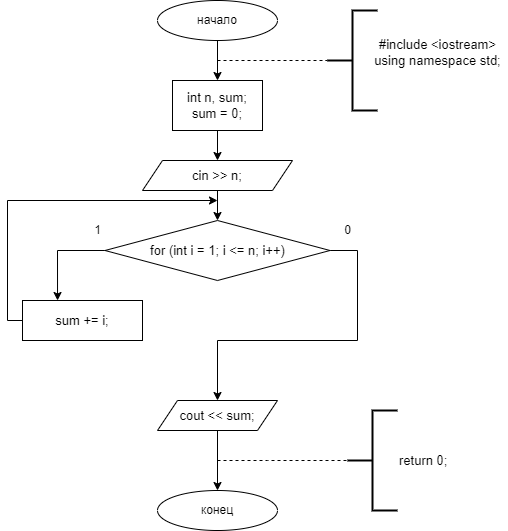

The diagram above was exported from draw.io. Its source (the exported page's mxGraphModel, read from the mxfile embedded in the PNG):
<mxGraphModel dx="1285" dy="610" grid="1" gridSize="10" guides="1" tooltips="1" connect="1" arrows="1" fold="1" page="1" pageScale="1" pageWidth="827" pageHeight="1169" background="#ffffff" math="0" shadow="0">
  <root>
    <mxCell id="WIyWlLk6GJQsqaUBKTNV-0" />
    <mxCell id="WIyWlLk6GJQsqaUBKTNV-1" parent="WIyWlLk6GJQsqaUBKTNV-0" />
    <mxCell id="_gLorB0Ls9unPxazozMU-3" style="edgeStyle=orthogonalEdgeStyle;orthogonalLoop=1;jettySize=auto;html=1;entryX=0.5;entryY=0;entryDx=0;entryDy=0;" edge="1" parent="WIyWlLk6GJQsqaUBKTNV-1" source="_gLorB0Ls9unPxazozMU-0" target="_gLorB0Ls9unPxazozMU-2">
      <mxGeometry relative="1" as="geometry" />
    </mxCell>
    <mxCell id="_gLorB0Ls9unPxazozMU-0" value="начало" style="ellipse;whiteSpace=wrap;html=1;" vertex="1" parent="WIyWlLk6GJQsqaUBKTNV-1">
      <mxGeometry x="150" y="40" width="120" height="40" as="geometry" />
    </mxCell>
    <mxCell id="_gLorB0Ls9unPxazozMU-5" style="edgeStyle=orthogonalEdgeStyle;orthogonalLoop=1;jettySize=auto;html=1;exitX=0.5;exitY=1;exitDx=0;exitDy=0;entryX=0.5;entryY=0;entryDx=0;entryDy=0;" edge="1" parent="WIyWlLk6GJQsqaUBKTNV-1" source="_gLorB0Ls9unPxazozMU-2" target="_gLorB0Ls9unPxazozMU-4">
      <mxGeometry relative="1" as="geometry" />
    </mxCell>
    <mxCell id="_gLorB0Ls9unPxazozMU-2" value="&lt;span style=&quot;font-family: , &amp;#34;blinkmacsystemfont&amp;#34; , &amp;#34;roboto&amp;#34; , &amp;#34;helvetica neue&amp;#34; , &amp;#34;geneva&amp;#34; , &amp;#34;noto sans armenian&amp;#34; , &amp;#34;noto sans bengali&amp;#34; , &amp;#34;noto sans cherokee&amp;#34; , &amp;#34;noto sans devanagari&amp;#34; , &amp;#34;noto sans ethiopic&amp;#34; , &amp;#34;noto sans georgian&amp;#34; , &amp;#34;noto sans hebrew&amp;#34; , &amp;#34;noto sans kannada&amp;#34; , &amp;#34;noto sans khmer&amp;#34; , &amp;#34;noto sans lao&amp;#34; , &amp;#34;noto sans osmanya&amp;#34; , &amp;#34;noto sans tamil&amp;#34; , &amp;#34;noto sans telugu&amp;#34; , &amp;#34;noto sans thai&amp;#34; , sans-serif , &amp;#34;arial&amp;#34; , &amp;#34;tahoma&amp;#34; , &amp;#34;verdana&amp;#34; ; font-size: 13px ; text-align: left ; background-color: rgb(255 , 255 , 255)&quot;&gt;int n, sum;&lt;/span&gt;&lt;br style=&quot;font-family: , &amp;#34;blinkmacsystemfont&amp;#34; , &amp;#34;roboto&amp;#34; , &amp;#34;helvetica neue&amp;#34; , &amp;#34;geneva&amp;#34; , &amp;#34;noto sans armenian&amp;#34; , &amp;#34;noto sans bengali&amp;#34; , &amp;#34;noto sans cherokee&amp;#34; , &amp;#34;noto sans devanagari&amp;#34; , &amp;#34;noto sans ethiopic&amp;#34; , &amp;#34;noto sans georgian&amp;#34; , &amp;#34;noto sans hebrew&amp;#34; , &amp;#34;noto sans kannada&amp;#34; , &amp;#34;noto sans khmer&amp;#34; , &amp;#34;noto sans lao&amp;#34; , &amp;#34;noto sans osmanya&amp;#34; , &amp;#34;noto sans tamil&amp;#34; , &amp;#34;noto sans telugu&amp;#34; , &amp;#34;noto sans thai&amp;#34; , sans-serif , &amp;#34;arial&amp;#34; , &amp;#34;tahoma&amp;#34; , &amp;#34;verdana&amp;#34; ; font-size: 13px ; text-align: left&quot;&gt;&lt;span style=&quot;font-family: , &amp;#34;blinkmacsystemfont&amp;#34; , &amp;#34;roboto&amp;#34; , &amp;#34;helvetica neue&amp;#34; , &amp;#34;geneva&amp;#34; , &amp;#34;noto sans armenian&amp;#34; , &amp;#34;noto sans bengali&amp;#34; , &amp;#34;noto sans cherokee&amp;#34; , &amp;#34;noto sans devanagari&amp;#34; , &amp;#34;noto sans ethiopic&amp;#34; , &amp;#34;noto sans georgian&amp;#34; , &amp;#34;noto sans hebrew&amp;#34; , &amp;#34;noto sans kannada&amp;#34; , &amp;#34;noto sans khmer&amp;#34; , &amp;#34;noto sans lao&amp;#34; , &amp;#34;noto sans osmanya&amp;#34; , &amp;#34;noto sans tamil&amp;#34; , &amp;#34;noto sans telugu&amp;#34; , &amp;#34;noto sans thai&amp;#34; , sans-serif , &amp;#34;arial&amp;#34; , &amp;#34;tahoma&amp;#34; , &amp;#34;verdana&amp;#34; ; font-size: 13px ; text-align: left ; background-color: rgb(255 , 255 , 255)&quot;&gt;sum = 0;&lt;/span&gt;" style="whiteSpace=wrap;html=1;" vertex="1" parent="WIyWlLk6GJQsqaUBKTNV-1">
      <mxGeometry x="165" y="120" width="90" height="50" as="geometry" />
    </mxCell>
    <mxCell id="_gLorB0Ls9unPxazozMU-7" value="" style="edgeStyle=orthogonalEdgeStyle;orthogonalLoop=1;jettySize=auto;html=1;rounded=0;" edge="1" parent="WIyWlLk6GJQsqaUBKTNV-1" source="_gLorB0Ls9unPxazozMU-4" target="_gLorB0Ls9unPxazozMU-6">
      <mxGeometry relative="1" as="geometry" />
    </mxCell>
    <mxCell id="_gLorB0Ls9unPxazozMU-4" value="&lt;span style=&quot;font-family: , &amp;#34;blinkmacsystemfont&amp;#34; , &amp;#34;roboto&amp;#34; , &amp;#34;helvetica neue&amp;#34; , &amp;#34;geneva&amp;#34; , &amp;#34;noto sans armenian&amp;#34; , &amp;#34;noto sans bengali&amp;#34; , &amp;#34;noto sans cherokee&amp;#34; , &amp;#34;noto sans devanagari&amp;#34; , &amp;#34;noto sans ethiopic&amp;#34; , &amp;#34;noto sans georgian&amp;#34; , &amp;#34;noto sans hebrew&amp;#34; , &amp;#34;noto sans kannada&amp;#34; , &amp;#34;noto sans khmer&amp;#34; , &amp;#34;noto sans lao&amp;#34; , &amp;#34;noto sans osmanya&amp;#34; , &amp;#34;noto sans tamil&amp;#34; , &amp;#34;noto sans telugu&amp;#34; , &amp;#34;noto sans thai&amp;#34; , sans-serif , &amp;#34;arial&amp;#34; , &amp;#34;tahoma&amp;#34; , &amp;#34;verdana&amp;#34; ; font-size: 13px ; text-align: left ; background-color: rgb(255 , 255 , 255)&quot;&gt;cin &amp;gt;&amp;gt; n;&lt;/span&gt;" style="shape=parallelogram;perimeter=parallelogramPerimeter;whiteSpace=wrap;html=1;fixedSize=1;" vertex="1" parent="WIyWlLk6GJQsqaUBKTNV-1">
      <mxGeometry x="135" y="200" width="150" height="30" as="geometry" />
    </mxCell>
    <mxCell id="8qZQJWO6KW0BA-Pl9NFD-9" style="edgeStyle=orthogonalEdgeStyle;rounded=0;orthogonalLoop=1;jettySize=auto;html=1;entryX=0.292;entryY=0;entryDx=0;entryDy=0;entryPerimeter=0;" edge="1" parent="WIyWlLk6GJQsqaUBKTNV-1" source="_gLorB0Ls9unPxazozMU-6" target="8qZQJWO6KW0BA-Pl9NFD-1">
      <mxGeometry relative="1" as="geometry">
        <mxPoint x="50" y="330" as="targetPoint" />
        <Array as="points">
          <mxPoint x="50" y="290" />
        </Array>
      </mxGeometry>
    </mxCell>
    <mxCell id="8qZQJWO6KW0BA-Pl9NFD-11" style="edgeStyle=orthogonalEdgeStyle;rounded=0;orthogonalLoop=1;jettySize=auto;html=1;" edge="1" parent="WIyWlLk6GJQsqaUBKTNV-1" source="_gLorB0Ls9unPxazozMU-6" target="8qZQJWO6KW0BA-Pl9NFD-10">
      <mxGeometry relative="1" as="geometry">
        <Array as="points">
          <mxPoint x="350" y="290" />
          <mxPoint x="350" y="380" />
          <mxPoint x="210" y="380" />
        </Array>
      </mxGeometry>
    </mxCell>
    <mxCell id="_gLorB0Ls9unPxazozMU-6" value="&lt;span style=&quot;font-family: , &amp;#34;blinkmacsystemfont&amp;#34; , &amp;#34;roboto&amp;#34; , &amp;#34;helvetica neue&amp;#34; , &amp;#34;geneva&amp;#34; , &amp;#34;noto sans armenian&amp;#34; , &amp;#34;noto sans bengali&amp;#34; , &amp;#34;noto sans cherokee&amp;#34; , &amp;#34;noto sans devanagari&amp;#34; , &amp;#34;noto sans ethiopic&amp;#34; , &amp;#34;noto sans georgian&amp;#34; , &amp;#34;noto sans hebrew&amp;#34; , &amp;#34;noto sans kannada&amp;#34; , &amp;#34;noto sans khmer&amp;#34; , &amp;#34;noto sans lao&amp;#34; , &amp;#34;noto sans osmanya&amp;#34; , &amp;#34;noto sans tamil&amp;#34; , &amp;#34;noto sans telugu&amp;#34; , &amp;#34;noto sans thai&amp;#34; , sans-serif , &amp;#34;arial&amp;#34; , &amp;#34;tahoma&amp;#34; , &amp;#34;verdana&amp;#34; ; font-size: 13px ; text-align: left ; background-color: rgb(255 , 255 , 255)&quot;&gt;for (int i = 1; i &amp;lt;= n; i++)&lt;/span&gt;" style="rhombus;whiteSpace=wrap;html=1;" vertex="1" parent="WIyWlLk6GJQsqaUBKTNV-1">
      <mxGeometry x="97.5" y="260" width="225" height="60" as="geometry" />
    </mxCell>
    <mxCell id="_gLorB0Ls9unPxazozMU-27" value="" style="edgeStyle=orthogonalEdgeStyle;orthogonalLoop=1;jettySize=auto;html=1;" edge="1" parent="WIyWlLk6GJQsqaUBKTNV-1" target="_gLorB0Ls9unPxazozMU-26">
      <mxGeometry relative="1" as="geometry">
        <mxPoint x="210.0000000000001" y="469.9999999999998" as="sourcePoint" />
      </mxGeometry>
    </mxCell>
    <mxCell id="_gLorB0Ls9unPxazozMU-26" value="конец" style="ellipse;whiteSpace=wrap;html=1;" vertex="1" parent="WIyWlLk6GJQsqaUBKTNV-1">
      <mxGeometry x="150" y="530" width="120" height="40" as="geometry" />
    </mxCell>
    <mxCell id="_gLorB0Ls9unPxazozMU-29" value="" style="endArrow=none;dashed=1;html=1;" edge="1" parent="WIyWlLk6GJQsqaUBKTNV-1">
      <mxGeometry width="50" height="50" relative="1" as="geometry">
        <mxPoint x="210" y="100" as="sourcePoint" />
        <mxPoint x="320" y="100" as="targetPoint" />
      </mxGeometry>
    </mxCell>
    <mxCell id="_gLorB0Ls9unPxazozMU-30" value="" style="endArrow=none;dashed=1;html=1;entryX=0;entryY=0.5;entryDx=0;entryDy=0;entryPerimeter=0;" edge="1" parent="WIyWlLk6GJQsqaUBKTNV-1" target="_gLorB0Ls9unPxazozMU-31">
      <mxGeometry width="50" height="50" relative="1" as="geometry">
        <mxPoint x="210" y="500" as="sourcePoint" />
        <mxPoint x="320" y="500" as="targetPoint" />
        <Array as="points">
          <mxPoint x="270" y="500" />
        </Array>
      </mxGeometry>
    </mxCell>
    <mxCell id="_gLorB0Ls9unPxazozMU-31" value="&lt;span style=&quot;font-family: , &amp;#34;blinkmacsystemfont&amp;#34; , &amp;#34;roboto&amp;#34; , &amp;#34;helvetica neue&amp;#34; , &amp;#34;geneva&amp;#34; , &amp;#34;noto sans armenian&amp;#34; , &amp;#34;noto sans bengali&amp;#34; , &amp;#34;noto sans cherokee&amp;#34; , &amp;#34;noto sans devanagari&amp;#34; , &amp;#34;noto sans ethiopic&amp;#34; , &amp;#34;noto sans georgian&amp;#34; , &amp;#34;noto sans hebrew&amp;#34; , &amp;#34;noto sans kannada&amp;#34; , &amp;#34;noto sans khmer&amp;#34; , &amp;#34;noto sans lao&amp;#34; , &amp;#34;noto sans osmanya&amp;#34; , &amp;#34;noto sans tamil&amp;#34; , &amp;#34;noto sans telugu&amp;#34; , &amp;#34;noto sans thai&amp;#34; , sans-serif , &amp;#34;arial&amp;#34; , &amp;#34;tahoma&amp;#34; , &amp;#34;verdana&amp;#34; ; font-size: 13px ; background-color: rgb(255 , 255 , 255)&quot;&gt;return 0;&lt;/span&gt;" style="strokeWidth=2;html=1;shape=mxgraph.flowchart.annotation_2;align=left;labelPosition=right;pointerEvents=1;" vertex="1" parent="WIyWlLk6GJQsqaUBKTNV-1">
      <mxGeometry x="340" y="450" width="50" height="100" as="geometry" />
    </mxCell>
    <mxCell id="_gLorB0Ls9unPxazozMU-32" value="" style="strokeWidth=2;html=1;shape=mxgraph.flowchart.annotation_2;align=left;labelPosition=right;pointerEvents=1;" vertex="1" parent="WIyWlLk6GJQsqaUBKTNV-1">
      <mxGeometry x="320" y="50" width="50" height="100" as="geometry" />
    </mxCell>
    <mxCell id="_gLorB0Ls9unPxazozMU-33" value="&lt;span style=&quot;font-family: , &amp;#34;blinkmacsystemfont&amp;#34; , &amp;#34;roboto&amp;#34; , &amp;#34;helvetica neue&amp;#34; , &amp;#34;geneva&amp;#34; , &amp;#34;noto sans armenian&amp;#34; , &amp;#34;noto sans bengali&amp;#34; , &amp;#34;noto sans cherokee&amp;#34; , &amp;#34;noto sans devanagari&amp;#34; , &amp;#34;noto sans ethiopic&amp;#34; , &amp;#34;noto sans georgian&amp;#34; , &amp;#34;noto sans hebrew&amp;#34; , &amp;#34;noto sans kannada&amp;#34; , &amp;#34;noto sans khmer&amp;#34; , &amp;#34;noto sans lao&amp;#34; , &amp;#34;noto sans osmanya&amp;#34; , &amp;#34;noto sans tamil&amp;#34; , &amp;#34;noto sans telugu&amp;#34; , &amp;#34;noto sans thai&amp;#34; , sans-serif , &amp;#34;arial&amp;#34; , &amp;#34;tahoma&amp;#34; , &amp;#34;verdana&amp;#34; ; font-size: 13px ; text-align: left ; background-color: rgb(255 , 255 , 255)&quot;&gt;#include &amp;lt;iostream&amp;gt;&lt;/span&gt;&lt;br style=&quot;font-family: , &amp;#34;blinkmacsystemfont&amp;#34; , &amp;#34;roboto&amp;#34; , &amp;#34;helvetica neue&amp;#34; , &amp;#34;geneva&amp;#34; , &amp;#34;noto sans armenian&amp;#34; , &amp;#34;noto sans bengali&amp;#34; , &amp;#34;noto sans cherokee&amp;#34; , &amp;#34;noto sans devanagari&amp;#34; , &amp;#34;noto sans ethiopic&amp;#34; , &amp;#34;noto sans georgian&amp;#34; , &amp;#34;noto sans hebrew&amp;#34; , &amp;#34;noto sans kannada&amp;#34; , &amp;#34;noto sans khmer&amp;#34; , &amp;#34;noto sans lao&amp;#34; , &amp;#34;noto sans osmanya&amp;#34; , &amp;#34;noto sans tamil&amp;#34; , &amp;#34;noto sans telugu&amp;#34; , &amp;#34;noto sans thai&amp;#34; , sans-serif , &amp;#34;arial&amp;#34; , &amp;#34;tahoma&amp;#34; , &amp;#34;verdana&amp;#34; ; font-size: 13px ; text-align: left&quot;&gt;&lt;span style=&quot;font-family: , &amp;#34;blinkmacsystemfont&amp;#34; , &amp;#34;roboto&amp;#34; , &amp;#34;helvetica neue&amp;#34; , &amp;#34;geneva&amp;#34; , &amp;#34;noto sans armenian&amp;#34; , &amp;#34;noto sans bengali&amp;#34; , &amp;#34;noto sans cherokee&amp;#34; , &amp;#34;noto sans devanagari&amp;#34; , &amp;#34;noto sans ethiopic&amp;#34; , &amp;#34;noto sans georgian&amp;#34; , &amp;#34;noto sans hebrew&amp;#34; , &amp;#34;noto sans kannada&amp;#34; , &amp;#34;noto sans khmer&amp;#34; , &amp;#34;noto sans lao&amp;#34; , &amp;#34;noto sans osmanya&amp;#34; , &amp;#34;noto sans tamil&amp;#34; , &amp;#34;noto sans telugu&amp;#34; , &amp;#34;noto sans thai&amp;#34; , sans-serif , &amp;#34;arial&amp;#34; , &amp;#34;tahoma&amp;#34; , &amp;#34;verdana&amp;#34; ; font-size: 13px ; text-align: left ; background-color: rgb(255 , 255 , 255)&quot;&gt;using namespace std;&lt;br&gt;&lt;/span&gt;&lt;span style=&quot;font-family: , &amp;#34;blinkmacsystemfont&amp;#34; , &amp;#34;roboto&amp;#34; , &amp;#34;helvetica neue&amp;#34; , &amp;#34;geneva&amp;#34; , &amp;#34;noto sans armenian&amp;#34; , &amp;#34;noto sans bengali&amp;#34; , &amp;#34;noto sans cherokee&amp;#34; , &amp;#34;noto sans devanagari&amp;#34; , &amp;#34;noto sans ethiopic&amp;#34; , &amp;#34;noto sans georgian&amp;#34; , &amp;#34;noto sans hebrew&amp;#34; , &amp;#34;noto sans kannada&amp;#34; , &amp;#34;noto sans khmer&amp;#34; , &amp;#34;noto sans lao&amp;#34; , &amp;#34;noto sans osmanya&amp;#34; , &amp;#34;noto sans tamil&amp;#34; , &amp;#34;noto sans telugu&amp;#34; , &amp;#34;noto sans thai&amp;#34; , sans-serif , &amp;#34;arial&amp;#34; , &amp;#34;tahoma&amp;#34; , &amp;#34;verdana&amp;#34; ; font-size: 13px ; text-align: left ; background-color: rgb(255 , 255 , 255)&quot;&gt;&lt;br&gt;&lt;/span&gt;" style="text;html=1;align=center;verticalAlign=middle;resizable=0;points=[];autosize=1;strokeColor=none;fillColor=none;" vertex="1" parent="WIyWlLk6GJQsqaUBKTNV-1">
      <mxGeometry x="360" y="75" width="140" height="50" as="geometry" />
    </mxCell>
    <mxCell id="8qZQJWO6KW0BA-Pl9NFD-7" style="edgeStyle=orthogonalEdgeStyle;rounded=0;orthogonalLoop=1;jettySize=auto;html=1;" edge="1" parent="WIyWlLk6GJQsqaUBKTNV-1" source="8qZQJWO6KW0BA-Pl9NFD-1">
      <mxGeometry relative="1" as="geometry">
        <mxPoint x="210" y="239.9999999999999" as="targetPoint" />
        <Array as="points">
          <mxPoint y="360" />
          <mxPoint y="240" />
        </Array>
      </mxGeometry>
    </mxCell>
    <mxCell id="8qZQJWO6KW0BA-Pl9NFD-1" value="&lt;span style=&quot;font-family: , &amp;#34;blinkmacsystemfont&amp;#34; , &amp;#34;roboto&amp;#34; , &amp;#34;helvetica neue&amp;#34; , &amp;#34;geneva&amp;#34; , &amp;#34;noto sans armenian&amp;#34; , &amp;#34;noto sans bengali&amp;#34; , &amp;#34;noto sans cherokee&amp;#34; , &amp;#34;noto sans devanagari&amp;#34; , &amp;#34;noto sans ethiopic&amp;#34; , &amp;#34;noto sans georgian&amp;#34; , &amp;#34;noto sans hebrew&amp;#34; , &amp;#34;noto sans kannada&amp;#34; , &amp;#34;noto sans khmer&amp;#34; , &amp;#34;noto sans lao&amp;#34; , &amp;#34;noto sans osmanya&amp;#34; , &amp;#34;noto sans tamil&amp;#34; , &amp;#34;noto sans telugu&amp;#34; , &amp;#34;noto sans thai&amp;#34; , sans-serif , &amp;#34;arial&amp;#34; , &amp;#34;tahoma&amp;#34; , &amp;#34;verdana&amp;#34; ; font-size: 13px ; text-align: left ; background-color: rgb(255 , 255 , 255)&quot;&gt;sum += i;&lt;/span&gt;" style="rounded=0;whiteSpace=wrap;html=1;" vertex="1" parent="WIyWlLk6GJQsqaUBKTNV-1">
      <mxGeometry x="15" y="340" width="120" height="40" as="geometry" />
    </mxCell>
    <mxCell id="8qZQJWO6KW0BA-Pl9NFD-3" value="1" style="text;html=1;align=center;verticalAlign=middle;resizable=0;points=[];autosize=1;strokeColor=none;fillColor=none;" vertex="1" parent="WIyWlLk6GJQsqaUBKTNV-1">
      <mxGeometry x="80" y="260" width="20" height="20" as="geometry" />
    </mxCell>
    <mxCell id="8qZQJWO6KW0BA-Pl9NFD-4" value="0" style="text;html=1;align=center;verticalAlign=middle;resizable=0;points=[];autosize=1;strokeColor=none;fillColor=none;" vertex="1" parent="WIyWlLk6GJQsqaUBKTNV-1">
      <mxGeometry x="330" y="260" width="20" height="20" as="geometry" />
    </mxCell>
    <mxCell id="8qZQJWO6KW0BA-Pl9NFD-10" value="&lt;span style=&quot;font-family: , &amp;#34;blinkmacsystemfont&amp;#34; , &amp;#34;roboto&amp;#34; , &amp;#34;helvetica neue&amp;#34; , &amp;#34;geneva&amp;#34; , &amp;#34;noto sans armenian&amp;#34; , &amp;#34;noto sans bengali&amp;#34; , &amp;#34;noto sans cherokee&amp;#34; , &amp;#34;noto sans devanagari&amp;#34; , &amp;#34;noto sans ethiopic&amp;#34; , &amp;#34;noto sans georgian&amp;#34; , &amp;#34;noto sans hebrew&amp;#34; , &amp;#34;noto sans kannada&amp;#34; , &amp;#34;noto sans khmer&amp;#34; , &amp;#34;noto sans lao&amp;#34; , &amp;#34;noto sans osmanya&amp;#34; , &amp;#34;noto sans tamil&amp;#34; , &amp;#34;noto sans telugu&amp;#34; , &amp;#34;noto sans thai&amp;#34; , sans-serif , &amp;#34;arial&amp;#34; , &amp;#34;tahoma&amp;#34; , &amp;#34;verdana&amp;#34; ; font-size: 13px ; text-align: left ; background-color: rgb(255 , 255 , 255)&quot;&gt;cout &amp;lt;&amp;lt; sum;&lt;/span&gt;" style="shape=parallelogram;perimeter=parallelogramPerimeter;whiteSpace=wrap;html=1;fixedSize=1;" vertex="1" parent="WIyWlLk6GJQsqaUBKTNV-1">
      <mxGeometry x="150" y="440" width="120" height="30" as="geometry" />
    </mxCell>
  </root>
</mxGraphModel>